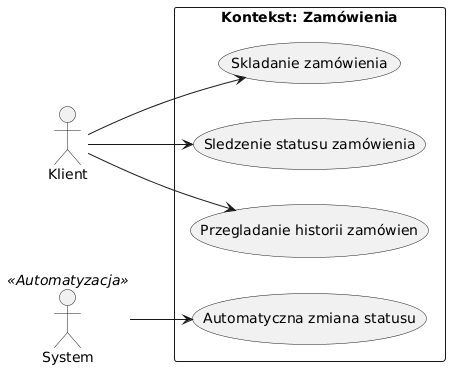

The diagram above was rendered by PlantUML. Its source (embedded in the PNG):
@startuml
left to right direction
skinparam packageStyle rectangle

actor "Klient" as klient
actor "System" as sys <<Automatyzacja>>

package "Kontekst: Zamówienia" {
  usecase "Skladanie zamówienia" as UC1
  usecase "Sledzenie statusu zamówienia" as UC2
  usecase "Przegladanie historii zamówien" as UC3
  usecase "Automatyczna zmiana statusu" as UC4
}

klient --> UC1
klient --> UC2
klient --> UC3

sys --> UC4
@enduml